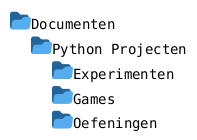

The diagram above was rendered by PlantUML. Its source (embedded in the PNG):
@startfiles
/Documenten/Python Projecten/Experimenten/
/Documenten/Python Projecten/Games/
/Documenten/Python Projecten/Oefeningen/
@endfiles